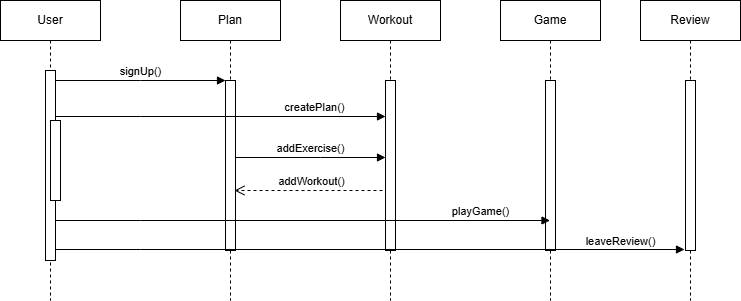

The diagram above was exported from draw.io. Its source (the exported page's mxGraphModel, read from the mxfile embedded in the PNG):
<mxGraphModel dx="1165" dy="445" grid="1" gridSize="10" guides="1" tooltips="1" connect="1" arrows="1" fold="1" page="1" pageScale="1" pageWidth="850" pageHeight="1100" math="0" shadow="0">
  <root>
    <mxCell id="0" />
    <mxCell id="1" parent="0" />
    <mxCell id="aM9ryv3xv72pqoxQDRHE-1" value="User" style="shape=umlLifeline;perimeter=lifelinePerimeter;whiteSpace=wrap;html=1;container=0;dropTarget=0;collapsible=0;recursiveResize=0;outlineConnect=0;portConstraint=eastwest;newEdgeStyle={&quot;edgeStyle&quot;:&quot;elbowEdgeStyle&quot;,&quot;elbow&quot;:&quot;vertical&quot;,&quot;curved&quot;:0,&quot;rounded&quot;:0};" parent="1" vertex="1">
      <mxGeometry x="40" y="40" width="100" height="300" as="geometry" />
    </mxCell>
    <mxCell id="aM9ryv3xv72pqoxQDRHE-2" value="" style="html=1;points=[];perimeter=orthogonalPerimeter;outlineConnect=0;targetShapes=umlLifeline;portConstraint=eastwest;newEdgeStyle={&quot;edgeStyle&quot;:&quot;elbowEdgeStyle&quot;,&quot;elbow&quot;:&quot;vertical&quot;,&quot;curved&quot;:0,&quot;rounded&quot;:0};" parent="aM9ryv3xv72pqoxQDRHE-1" vertex="1">
      <mxGeometry x="45" y="70" width="10" height="190" as="geometry" />
    </mxCell>
    <mxCell id="aM9ryv3xv72pqoxQDRHE-4" value="" style="html=1;points=[];perimeter=orthogonalPerimeter;outlineConnect=0;targetShapes=umlLifeline;portConstraint=eastwest;newEdgeStyle={&quot;edgeStyle&quot;:&quot;elbowEdgeStyle&quot;,&quot;elbow&quot;:&quot;vertical&quot;,&quot;curved&quot;:0,&quot;rounded&quot;:0};" parent="aM9ryv3xv72pqoxQDRHE-1" vertex="1">
      <mxGeometry x="50" y="120" width="10" height="80" as="geometry" />
    </mxCell>
    <mxCell id="aM9ryv3xv72pqoxQDRHE-5" value="Plan" style="shape=umlLifeline;perimeter=lifelinePerimeter;whiteSpace=wrap;html=1;container=0;dropTarget=0;collapsible=0;recursiveResize=0;outlineConnect=0;portConstraint=eastwest;newEdgeStyle={&quot;edgeStyle&quot;:&quot;elbowEdgeStyle&quot;,&quot;elbow&quot;:&quot;vertical&quot;,&quot;curved&quot;:0,&quot;rounded&quot;:0};" parent="1" vertex="1">
      <mxGeometry x="220" y="40" width="100" height="300" as="geometry" />
    </mxCell>
    <mxCell id="aM9ryv3xv72pqoxQDRHE-6" value="" style="html=1;points=[];perimeter=orthogonalPerimeter;outlineConnect=0;targetShapes=umlLifeline;portConstraint=eastwest;newEdgeStyle={&quot;edgeStyle&quot;:&quot;elbowEdgeStyle&quot;,&quot;elbow&quot;:&quot;vertical&quot;,&quot;curved&quot;:0,&quot;rounded&quot;:0};" parent="aM9ryv3xv72pqoxQDRHE-5" vertex="1">
      <mxGeometry x="45" y="80" width="10" height="170" as="geometry" />
    </mxCell>
    <mxCell id="aM9ryv3xv72pqoxQDRHE-7" value="signUp()" style="html=1;verticalAlign=bottom;endArrow=block;edgeStyle=elbowEdgeStyle;elbow=vertical;curved=0;rounded=0;" parent="1" source="aM9ryv3xv72pqoxQDRHE-2" target="aM9ryv3xv72pqoxQDRHE-6" edge="1">
      <mxGeometry relative="1" as="geometry">
        <mxPoint x="195" y="130" as="sourcePoint" />
        <Array as="points">
          <mxPoint x="180" y="120" />
        </Array>
      </mxGeometry>
    </mxCell>
    <mxCell id="zaNtPCO7pfnvYQR_bqAf-1" value="Workout" style="shape=umlLifeline;perimeter=lifelinePerimeter;whiteSpace=wrap;html=1;container=0;dropTarget=0;collapsible=0;recursiveResize=0;outlineConnect=0;portConstraint=eastwest;newEdgeStyle={&quot;edgeStyle&quot;:&quot;elbowEdgeStyle&quot;,&quot;elbow&quot;:&quot;vertical&quot;,&quot;curved&quot;:0,&quot;rounded&quot;:0};" vertex="1" parent="1">
      <mxGeometry x="380" y="40" width="100" height="300" as="geometry" />
    </mxCell>
    <mxCell id="zaNtPCO7pfnvYQR_bqAf-2" value="" style="html=1;points=[];perimeter=orthogonalPerimeter;outlineConnect=0;targetShapes=umlLifeline;portConstraint=eastwest;newEdgeStyle={&quot;edgeStyle&quot;:&quot;elbowEdgeStyle&quot;,&quot;elbow&quot;:&quot;vertical&quot;,&quot;curved&quot;:0,&quot;rounded&quot;:0};" vertex="1" parent="zaNtPCO7pfnvYQR_bqAf-1">
      <mxGeometry x="45" y="80" width="10" height="170" as="geometry" />
    </mxCell>
    <mxCell id="zaNtPCO7pfnvYQR_bqAf-3" value="Game" style="shape=umlLifeline;perimeter=lifelinePerimeter;whiteSpace=wrap;html=1;container=0;dropTarget=0;collapsible=0;recursiveResize=0;outlineConnect=0;portConstraint=eastwest;newEdgeStyle={&quot;edgeStyle&quot;:&quot;elbowEdgeStyle&quot;,&quot;elbow&quot;:&quot;vertical&quot;,&quot;curved&quot;:0,&quot;rounded&quot;:0};" vertex="1" parent="1">
      <mxGeometry x="540" y="40" width="100" height="300" as="geometry" />
    </mxCell>
    <mxCell id="zaNtPCO7pfnvYQR_bqAf-4" value="" style="html=1;points=[];perimeter=orthogonalPerimeter;outlineConnect=0;targetShapes=umlLifeline;portConstraint=eastwest;newEdgeStyle={&quot;edgeStyle&quot;:&quot;elbowEdgeStyle&quot;,&quot;elbow&quot;:&quot;vertical&quot;,&quot;curved&quot;:0,&quot;rounded&quot;:0};" vertex="1" parent="zaNtPCO7pfnvYQR_bqAf-3">
      <mxGeometry x="45" y="80" width="10" height="170" as="geometry" />
    </mxCell>
    <mxCell id="zaNtPCO7pfnvYQR_bqAf-12" value="createPlan()" style="html=1;verticalAlign=bottom;endArrow=block;edgeStyle=elbowEdgeStyle;elbow=vertical;curved=0;rounded=0;" edge="1" parent="1">
      <mxGeometry x="0.5697" relative="1" as="geometry">
        <mxPoint x="95" y="156" as="sourcePoint" />
        <Array as="points">
          <mxPoint x="180" y="156" />
        </Array>
        <mxPoint x="425" y="156" as="targetPoint" />
        <mxPoint as="offset" />
      </mxGeometry>
    </mxCell>
    <mxCell id="zaNtPCO7pfnvYQR_bqAf-14" value="addWorkout()" style="html=1;verticalAlign=bottom;endArrow=open;dashed=1;endSize=8;edgeStyle=elbowEdgeStyle;elbow=vertical;curved=0;rounded=0;" edge="1" parent="1">
      <mxGeometry relative="1" as="geometry">
        <mxPoint x="274" y="230" as="targetPoint" />
        <Array as="points">
          <mxPoint x="400" y="230" />
        </Array>
        <mxPoint x="425" y="233" as="sourcePoint" />
      </mxGeometry>
    </mxCell>
    <mxCell id="zaNtPCO7pfnvYQR_bqAf-16" value="addExercise()" style="html=1;verticalAlign=bottom;endArrow=block;edgeStyle=elbowEdgeStyle;elbow=vertical;curved=0;rounded=0;" edge="1" parent="1" target="zaNtPCO7pfnvYQR_bqAf-2">
      <mxGeometry relative="1" as="geometry">
        <mxPoint x="275" y="197" as="sourcePoint" />
        <Array as="points">
          <mxPoint x="360" y="197" />
        </Array>
        <mxPoint x="440" y="197" as="targetPoint" />
      </mxGeometry>
    </mxCell>
    <mxCell id="zaNtPCO7pfnvYQR_bqAf-17" value="playGame()" style="html=1;verticalAlign=bottom;endArrow=block;edgeStyle=elbowEdgeStyle;elbow=vertical;curved=0;rounded=0;" edge="1" parent="1" target="zaNtPCO7pfnvYQR_bqAf-3">
      <mxGeometry x="0.7189" relative="1" as="geometry">
        <mxPoint x="95" y="260" as="sourcePoint" />
        <Array as="points">
          <mxPoint x="180" y="260" />
        </Array>
        <mxPoint x="550" y="260" as="targetPoint" />
        <mxPoint as="offset" />
      </mxGeometry>
    </mxCell>
    <mxCell id="zaNtPCO7pfnvYQR_bqAf-18" value="Review" style="shape=umlLifeline;perimeter=lifelinePerimeter;whiteSpace=wrap;html=1;container=0;dropTarget=0;collapsible=0;recursiveResize=0;outlineConnect=0;portConstraint=eastwest;newEdgeStyle={&quot;edgeStyle&quot;:&quot;elbowEdgeStyle&quot;,&quot;elbow&quot;:&quot;vertical&quot;,&quot;curved&quot;:0,&quot;rounded&quot;:0};" vertex="1" parent="1">
      <mxGeometry x="680" y="40" width="100" height="300" as="geometry" />
    </mxCell>
    <mxCell id="zaNtPCO7pfnvYQR_bqAf-19" value="" style="html=1;points=[];perimeter=orthogonalPerimeter;outlineConnect=0;targetShapes=umlLifeline;portConstraint=eastwest;newEdgeStyle={&quot;edgeStyle&quot;:&quot;elbowEdgeStyle&quot;,&quot;elbow&quot;:&quot;vertical&quot;,&quot;curved&quot;:0,&quot;rounded&quot;:0};" vertex="1" parent="zaNtPCO7pfnvYQR_bqAf-18">
      <mxGeometry x="45" y="80" width="10" height="170" as="geometry" />
    </mxCell>
    <mxCell id="zaNtPCO7pfnvYQR_bqAf-20" value="leaveReview()" style="html=1;verticalAlign=bottom;endArrow=block;edgeStyle=elbowEdgeStyle;elbow=vertical;curved=0;rounded=0;" edge="1" parent="1">
      <mxGeometry x="0.7965" y="-1" relative="1" as="geometry">
        <mxPoint x="95" y="289" as="sourcePoint" />
        <Array as="points">
          <mxPoint x="180" y="289" />
        </Array>
        <mxPoint x="724" y="289" as="targetPoint" />
        <mxPoint as="offset" />
      </mxGeometry>
    </mxCell>
  </root>
</mxGraphModel>